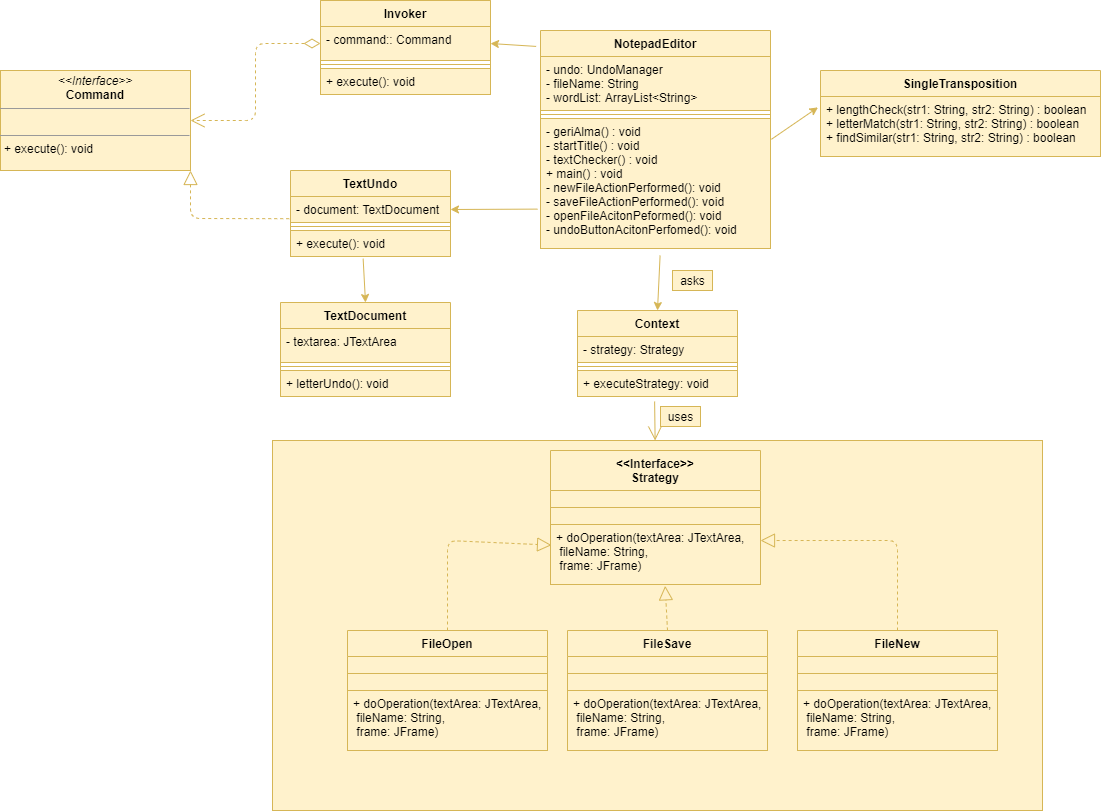

The diagram above was exported from draw.io. Its source (the exported page's mxGraphModel, read from the mxfile embedded in the PNG):
<mxGraphModel dx="1543" dy="-2220" grid="1" gridSize="10" guides="1" tooltips="1" connect="1" arrows="1" fold="1" page="1" pageScale="1" pageWidth="827" pageHeight="1169" math="0" shadow="0">
  <root>
    <mxCell id="0" />
    <mxCell id="1" parent="0" />
    <mxCell id="pantIfY-fFiFB0bp0D-6-206" style="edgeStyle=orthogonalEdgeStyle;rounded=0;orthogonalLoop=1;jettySize=auto;html=1;entryX=0.498;entryY=0.99;entryDx=0;entryDy=0;entryPerimeter=0;" edge="1" parent="1">
      <mxGeometry relative="1" as="geometry">
        <mxPoint x="2349.58" y="3639.3999999999996" as="targetPoint" />
        <Array as="points">
          <mxPoint x="1840" y="3770" />
          <mxPoint x="1840" y="3770" />
        </Array>
      </mxGeometry>
    </mxCell>
    <mxCell id="pantIfY-fFiFB0bp0D-6-254" style="edgeStyle=orthogonalEdgeStyle;rounded=0;orthogonalLoop=1;jettySize=auto;html=1;entryX=0.498;entryY=0.99;entryDx=0;entryDy=0;entryPerimeter=0;" edge="1" parent="1">
      <mxGeometry relative="1" as="geometry">
        <mxPoint x="2479.58" y="5019.4" as="targetPoint" />
        <Array as="points">
          <mxPoint x="1970" y="5150" />
          <mxPoint x="1970" y="5150" />
        </Array>
      </mxGeometry>
    </mxCell>
    <mxCell id="pantIfY-fFiFB0bp0D-6-255" value="NotepadEditor" style="swimlane;fontStyle=1;align=center;verticalAlign=top;childLayout=stackLayout;horizontal=1;startSize=26;horizontalStack=0;resizeParent=1;resizeParentMax=0;resizeLast=0;collapsible=1;marginBottom=0;shadow=0;fillColor=#fff2cc;strokeColor=#d6b656;" vertex="1" parent="1">
      <mxGeometry x="1880" y="4610" width="230" height="218" as="geometry" />
    </mxCell>
    <mxCell id="pantIfY-fFiFB0bp0D-6-256" value="-  undo: UndoManager&#10;- fileName: String&#10;- wordList: ArrayList&lt;String&gt;" style="text;strokeColor=#d6b656;fillColor=#fff2cc;align=left;verticalAlign=top;spacingLeft=4;spacingRight=4;overflow=hidden;rotatable=0;points=[[0,0.5],[1,0.5]];portConstraint=eastwest;shadow=0;" vertex="1" parent="pantIfY-fFiFB0bp0D-6-255">
      <mxGeometry y="26" width="230" height="54" as="geometry" />
    </mxCell>
    <mxCell id="pantIfY-fFiFB0bp0D-6-257" value="" style="line;strokeWidth=1;fillColor=#fff2cc;align=left;verticalAlign=middle;spacingTop=-1;spacingLeft=3;spacingRight=3;rotatable=0;labelPosition=right;points=[];portConstraint=eastwest;shadow=0;strokeColor=#d6b656;" vertex="1" parent="pantIfY-fFiFB0bp0D-6-255">
      <mxGeometry y="80" width="230" height="8" as="geometry" />
    </mxCell>
    <mxCell id="pantIfY-fFiFB0bp0D-6-258" value="- geriAlma() : void&#10;- startTitle() : void&#10;- textChecker() : void&#10;+ main() : void&#10;- newFileActionPerformed(): void&#10;- saveFileActionPerformed(): void&#10;- openFileAcitonPeformed(): void&#10;- undoButtonAcitonPerfomed(): void" style="text;strokeColor=#d6b656;fillColor=#fff2cc;align=left;verticalAlign=top;spacingLeft=4;spacingRight=4;overflow=hidden;rotatable=0;points=[[0,0.5],[1,0.5]];portConstraint=eastwest;shadow=0;" vertex="1" parent="pantIfY-fFiFB0bp0D-6-255">
      <mxGeometry y="88" width="230" height="130" as="geometry" />
    </mxCell>
    <mxCell id="pantIfY-fFiFB0bp0D-6-259" value="" style="rounded=0;whiteSpace=wrap;html=1;shadow=0;fillColor=#fff2cc;strokeColor=#d6b656;" vertex="1" parent="1">
      <mxGeometry x="1612" y="5020" width="770" height="370" as="geometry" />
    </mxCell>
    <mxCell id="pantIfY-fFiFB0bp0D-6-260" value="FileSave" style="swimlane;fontStyle=1;align=center;verticalAlign=top;childLayout=stackLayout;horizontal=1;startSize=26;horizontalStack=0;resizeParent=1;resizeParentMax=0;resizeLast=0;collapsible=1;marginBottom=0;shadow=0;fillColor=#fff2cc;strokeColor=#d6b656;" vertex="1" parent="1">
      <mxGeometry x="1907" y="5210" width="200" height="120" as="geometry" />
    </mxCell>
    <mxCell id="pantIfY-fFiFB0bp0D-6-261" value="" style="line;strokeWidth=1;fillColor=#fff2cc;align=left;verticalAlign=middle;spacingTop=-1;spacingLeft=3;spacingRight=3;rotatable=0;labelPosition=right;points=[];portConstraint=eastwest;shadow=0;strokeColor=#d6b656;" vertex="1" parent="pantIfY-fFiFB0bp0D-6-260">
      <mxGeometry y="26" width="200" height="34" as="geometry" />
    </mxCell>
    <mxCell id="pantIfY-fFiFB0bp0D-6-262" value="+ doOperation(textArea: JTextArea,&#10; fileName: String,&#10; frame: JFrame)" style="text;strokeColor=#d6b656;fillColor=#fff2cc;align=left;verticalAlign=top;spacingLeft=4;spacingRight=4;overflow=hidden;rotatable=0;points=[[0,0.5],[1,0.5]];portConstraint=eastwest;shadow=0;" vertex="1" parent="pantIfY-fFiFB0bp0D-6-260">
      <mxGeometry y="60" width="200" height="60" as="geometry" />
    </mxCell>
    <mxCell id="pantIfY-fFiFB0bp0D-6-263" value="FileNew" style="swimlane;fontStyle=1;align=center;verticalAlign=top;childLayout=stackLayout;horizontal=1;startSize=26;horizontalStack=0;resizeParent=1;resizeParentMax=0;resizeLast=0;collapsible=1;marginBottom=0;shadow=0;fillColor=#fff2cc;strokeColor=#d6b656;" vertex="1" parent="1">
      <mxGeometry x="2137" y="5210" width="200" height="120" as="geometry" />
    </mxCell>
    <mxCell id="pantIfY-fFiFB0bp0D-6-264" value="" style="line;strokeWidth=1;fillColor=#fff2cc;align=left;verticalAlign=middle;spacingTop=-1;spacingLeft=3;spacingRight=3;rotatable=0;labelPosition=right;points=[];portConstraint=eastwest;shadow=0;strokeColor=#d6b656;" vertex="1" parent="pantIfY-fFiFB0bp0D-6-263">
      <mxGeometry y="26" width="200" height="34" as="geometry" />
    </mxCell>
    <mxCell id="pantIfY-fFiFB0bp0D-6-265" value="+ doOperation(textArea: JTextArea,&#10; fileName: String,&#10; frame: JFrame)" style="text;strokeColor=#d6b656;fillColor=#fff2cc;align=left;verticalAlign=top;spacingLeft=4;spacingRight=4;overflow=hidden;rotatable=0;points=[[0,0.5],[1,0.5]];portConstraint=eastwest;shadow=0;" vertex="1" parent="pantIfY-fFiFB0bp0D-6-263">
      <mxGeometry y="60" width="200" height="60" as="geometry" />
    </mxCell>
    <mxCell id="pantIfY-fFiFB0bp0D-6-266" value="&lt;&lt;Interface&gt;&gt;&#10;Strategy" style="swimlane;fontStyle=1;align=center;verticalAlign=top;childLayout=stackLayout;horizontal=1;startSize=40;horizontalStack=0;resizeParent=1;resizeParentMax=0;resizeLast=0;collapsible=1;marginBottom=0;shadow=0;fillColor=#fff2cc;strokeColor=#d6b656;" vertex="1" parent="1">
      <mxGeometry x="1890" y="5030" width="210" height="134" as="geometry" />
    </mxCell>
    <mxCell id="pantIfY-fFiFB0bp0D-6-267" value="" style="line;strokeWidth=1;fillColor=#fff2cc;align=left;verticalAlign=middle;spacingTop=-1;spacingLeft=3;spacingRight=3;rotatable=0;labelPosition=right;points=[];portConstraint=eastwest;shadow=0;strokeColor=#d6b656;" vertex="1" parent="pantIfY-fFiFB0bp0D-6-266">
      <mxGeometry y="40" width="210" height="34" as="geometry" />
    </mxCell>
    <mxCell id="pantIfY-fFiFB0bp0D-6-268" value="+ doOperation(textArea: JTextArea,&#10; fileName: String,&#10; frame: JFrame)" style="text;strokeColor=#d6b656;fillColor=#fff2cc;align=left;verticalAlign=top;spacingLeft=4;spacingRight=4;overflow=hidden;rotatable=0;points=[[0,0.5],[1,0.5]];portConstraint=eastwest;shadow=0;" vertex="1" parent="pantIfY-fFiFB0bp0D-6-266">
      <mxGeometry y="74" width="210" height="60" as="geometry" />
    </mxCell>
    <mxCell id="pantIfY-fFiFB0bp0D-6-269" value="FileOpen" style="swimlane;fontStyle=1;align=center;verticalAlign=top;childLayout=stackLayout;horizontal=1;startSize=26;horizontalStack=0;resizeParent=1;resizeParentMax=0;resizeLast=0;collapsible=1;marginBottom=0;shadow=0;fillColor=#fff2cc;strokeColor=#d6b656;" vertex="1" parent="1">
      <mxGeometry x="1687" y="5210" width="200" height="120" as="geometry" />
    </mxCell>
    <mxCell id="pantIfY-fFiFB0bp0D-6-270" value="" style="line;strokeWidth=1;fillColor=#fff2cc;align=left;verticalAlign=middle;spacingTop=-1;spacingLeft=3;spacingRight=3;rotatable=0;labelPosition=right;points=[];portConstraint=eastwest;shadow=0;strokeColor=#d6b656;" vertex="1" parent="pantIfY-fFiFB0bp0D-6-269">
      <mxGeometry y="26" width="200" height="34" as="geometry" />
    </mxCell>
    <mxCell id="pantIfY-fFiFB0bp0D-6-271" value="+ doOperation(textArea: JTextArea,&#10; fileName: String,&#10; frame: JFrame)" style="text;strokeColor=#d6b656;fillColor=#fff2cc;align=left;verticalAlign=top;spacingLeft=4;spacingRight=4;overflow=hidden;rotatable=0;points=[[0,0.5],[1,0.5]];portConstraint=eastwest;shadow=0;" vertex="1" parent="pantIfY-fFiFB0bp0D-6-269">
      <mxGeometry y="60" width="200" height="60" as="geometry" />
    </mxCell>
    <mxCell id="pantIfY-fFiFB0bp0D-6-272" value="Context" style="swimlane;fontStyle=1;align=center;verticalAlign=top;childLayout=stackLayout;horizontal=1;startSize=26;horizontalStack=0;resizeParent=1;resizeParentMax=0;resizeLast=0;collapsible=1;marginBottom=0;shadow=0;fillColor=#fff2cc;strokeColor=#d6b656;" vertex="1" parent="1">
      <mxGeometry x="1917" y="4890" width="160" height="86" as="geometry" />
    </mxCell>
    <mxCell id="pantIfY-fFiFB0bp0D-6-273" value="- strategy: Strategy" style="text;strokeColor=#d6b656;fillColor=#fff2cc;align=left;verticalAlign=top;spacingLeft=4;spacingRight=4;overflow=hidden;rotatable=0;points=[[0,0.5],[1,0.5]];portConstraint=eastwest;shadow=0;" vertex="1" parent="pantIfY-fFiFB0bp0D-6-272">
      <mxGeometry y="26" width="160" height="26" as="geometry" />
    </mxCell>
    <mxCell id="pantIfY-fFiFB0bp0D-6-274" value="" style="line;strokeWidth=1;fillColor=#fff2cc;align=left;verticalAlign=middle;spacingTop=-1;spacingLeft=3;spacingRight=3;rotatable=0;labelPosition=right;points=[];portConstraint=eastwest;shadow=0;strokeColor=#d6b656;" vertex="1" parent="pantIfY-fFiFB0bp0D-6-272">
      <mxGeometry y="52" width="160" height="8" as="geometry" />
    </mxCell>
    <mxCell id="pantIfY-fFiFB0bp0D-6-275" value="+ executeStrategy: void" style="text;strokeColor=#d6b656;fillColor=#fff2cc;align=left;verticalAlign=top;spacingLeft=4;spacingRight=4;overflow=hidden;rotatable=0;points=[[0,0.5],[1,0.5]];portConstraint=eastwest;shadow=0;" vertex="1" parent="pantIfY-fFiFB0bp0D-6-272">
      <mxGeometry y="60" width="160" height="26" as="geometry" />
    </mxCell>
    <mxCell id="pantIfY-fFiFB0bp0D-6-276" value="" style="endArrow=open;endFill=1;endSize=12;html=1;exitX=0.482;exitY=1.19;exitDx=0;exitDy=0;exitPerimeter=0;shadow=0;fillColor=#fff2cc;strokeColor=#d6b656;" edge="1" parent="1" source="pantIfY-fFiFB0bp0D-6-275" target="pantIfY-fFiFB0bp0D-6-259">
      <mxGeometry width="160" relative="1" as="geometry">
        <mxPoint x="1770" y="5060" as="sourcePoint" />
        <mxPoint x="1930" y="5060" as="targetPoint" />
      </mxGeometry>
    </mxCell>
    <mxCell id="pantIfY-fFiFB0bp0D-6-277" value="uses" style="text;html=1;align=center;verticalAlign=middle;resizable=0;points=[];autosize=1;shadow=0;fillColor=#fff2cc;strokeColor=#d6b656;" vertex="1" parent="1">
      <mxGeometry x="2000" y="4986" width="40" height="20" as="geometry" />
    </mxCell>
    <mxCell id="pantIfY-fFiFB0bp0D-6-278" value="" style="endArrow=classic;html=1;exitX=0.52;exitY=1.054;exitDx=0;exitDy=0;exitPerimeter=0;entryX=0.5;entryY=0;entryDx=0;entryDy=0;shadow=0;fillColor=#fff2cc;strokeColor=#d6b656;" edge="1" parent="1" source="pantIfY-fFiFB0bp0D-6-258" target="pantIfY-fFiFB0bp0D-6-272">
      <mxGeometry width="50" height="50" relative="1" as="geometry">
        <mxPoint x="1720" y="5040" as="sourcePoint" />
        <mxPoint x="1770" y="4990" as="targetPoint" />
      </mxGeometry>
    </mxCell>
    <mxCell id="pantIfY-fFiFB0bp0D-6-279" value="asks" style="text;html=1;align=center;verticalAlign=middle;resizable=0;points=[];autosize=1;shadow=0;fillColor=#fff2cc;strokeColor=#d6b656;" vertex="1" parent="1">
      <mxGeometry x="2012" y="4850" width="40" height="20" as="geometry" />
    </mxCell>
    <mxCell id="pantIfY-fFiFB0bp0D-6-280" value="" style="endArrow=block;dashed=1;endFill=0;endSize=12;html=1;exitX=0.5;exitY=0;exitDx=0;exitDy=0;entryX=1;entryY=0.267;entryDx=0;entryDy=0;entryPerimeter=0;shadow=0;fillColor=#fff2cc;strokeColor=#d6b656;" edge="1" parent="1" source="pantIfY-fFiFB0bp0D-6-263" target="pantIfY-fFiFB0bp0D-6-268">
      <mxGeometry width="160" relative="1" as="geometry">
        <mxPoint x="2190" y="5170" as="sourcePoint" />
        <mxPoint x="2350" y="5170" as="targetPoint" />
        <Array as="points">
          <mxPoint x="2237" y="5120" />
        </Array>
      </mxGeometry>
    </mxCell>
    <mxCell id="pantIfY-fFiFB0bp0D-6-281" value="" style="endArrow=block;dashed=1;endFill=0;endSize=12;html=1;exitX=0.5;exitY=0;exitDx=0;exitDy=0;entryX=0.546;entryY=1.022;entryDx=0;entryDy=0;entryPerimeter=0;shadow=0;fillColor=#fff2cc;strokeColor=#d6b656;" edge="1" parent="1" source="pantIfY-fFiFB0bp0D-6-260" target="pantIfY-fFiFB0bp0D-6-268">
      <mxGeometry width="160" relative="1" as="geometry">
        <mxPoint x="2050" y="5180" as="sourcePoint" />
        <mxPoint x="2210" y="5180" as="targetPoint" />
      </mxGeometry>
    </mxCell>
    <mxCell id="pantIfY-fFiFB0bp0D-6-282" value="" style="endArrow=block;dashed=1;endFill=0;endSize=12;html=1;exitX=0.5;exitY=0;exitDx=0;exitDy=0;entryX=0.005;entryY=0.344;entryDx=0;entryDy=0;entryPerimeter=0;shadow=0;fillColor=#fff2cc;strokeColor=#d6b656;" edge="1" parent="1" source="pantIfY-fFiFB0bp0D-6-269" target="pantIfY-fFiFB0bp0D-6-268">
      <mxGeometry width="160" relative="1" as="geometry">
        <mxPoint x="2247" y="5220" as="sourcePoint" />
        <mxPoint x="1850" y="5050" as="targetPoint" />
        <Array as="points">
          <mxPoint x="1787" y="5120" />
        </Array>
      </mxGeometry>
    </mxCell>
    <mxCell id="pantIfY-fFiFB0bp0D-6-283" value="" style="endArrow=block;dashed=1;endFill=0;endSize=12;html=1;entryX=1;entryY=1;entryDx=0;entryDy=0;exitX=-0.008;exitY=0.854;exitDx=0;exitDy=0;exitPerimeter=0;shadow=0;fillColor=#fff2cc;strokeColor=#d6b656;" edge="1" parent="1" source="pantIfY-fFiFB0bp0D-6-285" target="pantIfY-fFiFB0bp0D-6-288">
      <mxGeometry width="160" relative="1" as="geometry">
        <mxPoint x="1489" y="4887" as="sourcePoint" />
        <mxPoint x="1514.94" y="4749.67" as="targetPoint" />
        <Array as="points">
          <mxPoint x="1530" y="4798" />
        </Array>
      </mxGeometry>
    </mxCell>
    <mxCell id="pantIfY-fFiFB0bp0D-6-284" value="TextUndo" style="swimlane;fontStyle=1;align=center;verticalAlign=top;childLayout=stackLayout;horizontal=1;startSize=26;horizontalStack=0;resizeParent=1;resizeParentMax=0;resizeLast=0;collapsible=1;marginBottom=0;shadow=0;fillColor=#fff2cc;strokeColor=#d6b656;" vertex="1" parent="1">
      <mxGeometry x="1630" y="4750" width="160" height="86" as="geometry" />
    </mxCell>
    <mxCell id="pantIfY-fFiFB0bp0D-6-285" value="- document: TextDocument" style="text;strokeColor=#d6b656;fillColor=#fff2cc;align=left;verticalAlign=top;spacingLeft=4;spacingRight=4;overflow=hidden;rotatable=0;points=[[0,0.5],[1,0.5]];portConstraint=eastwest;shadow=0;" vertex="1" parent="pantIfY-fFiFB0bp0D-6-284">
      <mxGeometry y="26" width="160" height="26" as="geometry" />
    </mxCell>
    <mxCell id="pantIfY-fFiFB0bp0D-6-286" value="" style="line;strokeWidth=1;fillColor=#fff2cc;align=left;verticalAlign=middle;spacingTop=-1;spacingLeft=3;spacingRight=3;rotatable=0;labelPosition=right;points=[];portConstraint=eastwest;shadow=0;strokeColor=#d6b656;" vertex="1" parent="pantIfY-fFiFB0bp0D-6-284">
      <mxGeometry y="52" width="160" height="8" as="geometry" />
    </mxCell>
    <mxCell id="pantIfY-fFiFB0bp0D-6-287" value="+ execute(): void" style="text;strokeColor=#d6b656;fillColor=#fff2cc;align=left;verticalAlign=top;spacingLeft=4;spacingRight=4;overflow=hidden;rotatable=0;points=[[0,0.5],[1,0.5]];portConstraint=eastwest;shadow=0;" vertex="1" parent="pantIfY-fFiFB0bp0D-6-284">
      <mxGeometry y="60" width="160" height="26" as="geometry" />
    </mxCell>
    <mxCell id="pantIfY-fFiFB0bp0D-6-288" value="&lt;p style=&quot;margin: 0px ; margin-top: 4px ; text-align: center&quot;&gt;&lt;i&gt;&amp;lt;&amp;lt;Interface&amp;gt;&amp;gt;&lt;/i&gt;&lt;br&gt;&lt;b&gt;Command&lt;/b&gt;&lt;/p&gt;&lt;hr size=&quot;1&quot;&gt;&lt;p style=&quot;margin: 0px ; margin-left: 4px&quot;&gt;&lt;br&gt;&lt;/p&gt;&lt;hr size=&quot;1&quot;&gt;&lt;p style=&quot;margin: 0px ; margin-left: 4px&quot;&gt;+ execute(): void&lt;/p&gt;" style="verticalAlign=top;align=left;overflow=fill;fontSize=12;fontFamily=Helvetica;html=1;shadow=0;fillColor=#fff2cc;strokeColor=#d6b656;" vertex="1" parent="1">
      <mxGeometry x="1340" y="4650" width="190" height="100" as="geometry" />
    </mxCell>
    <mxCell id="pantIfY-fFiFB0bp0D-6-289" value="TextDocument" style="swimlane;fontStyle=1;align=center;verticalAlign=top;childLayout=stackLayout;horizontal=1;startSize=26;horizontalStack=0;resizeParent=1;resizeParentMax=0;resizeLast=0;collapsible=1;marginBottom=0;shadow=0;fillColor=#fff2cc;strokeColor=#d6b656;" vertex="1" parent="1">
      <mxGeometry x="1620" y="4882" width="170" height="94" as="geometry" />
    </mxCell>
    <mxCell id="pantIfY-fFiFB0bp0D-6-290" value="- textarea: JTextArea" style="text;strokeColor=#d6b656;fillColor=#fff2cc;align=left;verticalAlign=top;spacingLeft=4;spacingRight=4;overflow=hidden;rotatable=0;points=[[0,0.5],[1,0.5]];portConstraint=eastwest;shadow=0;" vertex="1" parent="pantIfY-fFiFB0bp0D-6-289">
      <mxGeometry y="26" width="170" height="34" as="geometry" />
    </mxCell>
    <mxCell id="pantIfY-fFiFB0bp0D-6-291" value="" style="line;strokeWidth=1;fillColor=#fff2cc;align=left;verticalAlign=middle;spacingTop=-1;spacingLeft=3;spacingRight=3;rotatable=0;labelPosition=right;points=[];portConstraint=eastwest;shadow=0;strokeColor=#d6b656;" vertex="1" parent="pantIfY-fFiFB0bp0D-6-289">
      <mxGeometry y="60" width="170" height="8" as="geometry" />
    </mxCell>
    <mxCell id="pantIfY-fFiFB0bp0D-6-292" value="+ letterUndo(): void" style="text;strokeColor=#d6b656;fillColor=#fff2cc;align=left;verticalAlign=top;spacingLeft=4;spacingRight=4;overflow=hidden;rotatable=0;points=[[0,0.5],[1,0.5]];portConstraint=eastwest;shadow=0;" vertex="1" parent="pantIfY-fFiFB0bp0D-6-289">
      <mxGeometry y="68" width="170" height="26" as="geometry" />
    </mxCell>
    <mxCell id="pantIfY-fFiFB0bp0D-6-293" value="Invoker" style="swimlane;fontStyle=1;align=center;verticalAlign=top;childLayout=stackLayout;horizontal=1;startSize=26;horizontalStack=0;resizeParent=1;resizeParentMax=0;resizeLast=0;collapsible=1;marginBottom=0;shadow=0;fillColor=#fff2cc;strokeColor=#d6b656;" vertex="1" parent="1">
      <mxGeometry x="1660" y="4580" width="170" height="94" as="geometry" />
    </mxCell>
    <mxCell id="pantIfY-fFiFB0bp0D-6-294" value="- command:: Command" style="text;strokeColor=#d6b656;fillColor=#fff2cc;align=left;verticalAlign=top;spacingLeft=4;spacingRight=4;overflow=hidden;rotatable=0;points=[[0,0.5],[1,0.5]];portConstraint=eastwest;shadow=0;" vertex="1" parent="pantIfY-fFiFB0bp0D-6-293">
      <mxGeometry y="26" width="170" height="34" as="geometry" />
    </mxCell>
    <mxCell id="pantIfY-fFiFB0bp0D-6-295" value="" style="line;strokeWidth=1;fillColor=#fff2cc;align=left;verticalAlign=middle;spacingTop=-1;spacingLeft=3;spacingRight=3;rotatable=0;labelPosition=right;points=[];portConstraint=eastwest;shadow=0;strokeColor=#d6b656;" vertex="1" parent="pantIfY-fFiFB0bp0D-6-293">
      <mxGeometry y="60" width="170" height="8" as="geometry" />
    </mxCell>
    <mxCell id="pantIfY-fFiFB0bp0D-6-296" value="+ execute(): void" style="text;strokeColor=#d6b656;fillColor=#fff2cc;align=left;verticalAlign=top;spacingLeft=4;spacingRight=4;overflow=hidden;rotatable=0;points=[[0,0.5],[1,0.5]];portConstraint=eastwest;shadow=0;" vertex="1" parent="pantIfY-fFiFB0bp0D-6-293">
      <mxGeometry y="68" width="170" height="26" as="geometry" />
    </mxCell>
    <mxCell id="pantIfY-fFiFB0bp0D-6-297" value="" style="endArrow=open;html=1;endSize=12;startArrow=diamondThin;startSize=14;startFill=0;edgeStyle=orthogonalEdgeStyle;align=left;verticalAlign=bottom;dashed=1;exitX=0;exitY=0.5;exitDx=0;exitDy=0;entryX=1;entryY=0.5;entryDx=0;entryDy=0;shadow=0;fillColor=#fff2cc;strokeColor=#d6b656;" edge="1" parent="1" source="pantIfY-fFiFB0bp0D-6-294" target="pantIfY-fFiFB0bp0D-6-288">
      <mxGeometry x="-0.5675" y="-34" relative="1" as="geometry">
        <mxPoint x="1570" y="4787" as="sourcePoint" />
        <mxPoint x="1730" y="4787" as="targetPoint" />
        <mxPoint as="offset" />
      </mxGeometry>
    </mxCell>
    <mxCell id="pantIfY-fFiFB0bp0D-6-298" value="" style="endArrow=classic;html=1;entryX=0.5;entryY=0;entryDx=0;entryDy=0;exitX=0.454;exitY=1.085;exitDx=0;exitDy=0;exitPerimeter=0;shadow=0;fillColor=#fff2cc;strokeColor=#d6b656;" edge="1" parent="1" source="pantIfY-fFiFB0bp0D-6-287" target="pantIfY-fFiFB0bp0D-6-289">
      <mxGeometry width="50" height="50" relative="1" as="geometry">
        <mxPoint x="1680" y="4830" as="sourcePoint" />
        <mxPoint x="1100" y="4967" as="targetPoint" />
      </mxGeometry>
    </mxCell>
    <mxCell id="pantIfY-fFiFB0bp0D-6-299" value="" style="endArrow=classic;html=1;exitX=-0.019;exitY=0.073;exitDx=0;exitDy=0;exitPerimeter=0;entryX=1;entryY=0.5;entryDx=0;entryDy=0;shadow=0;fillColor=#fff2cc;strokeColor=#d6b656;" edge="1" parent="1" source="pantIfY-fFiFB0bp0D-6-255" target="pantIfY-fFiFB0bp0D-6-294">
      <mxGeometry width="50" height="50" relative="1" as="geometry">
        <mxPoint x="1385" y="4846" as="sourcePoint" />
        <mxPoint x="1830" y="4623" as="targetPoint" />
      </mxGeometry>
    </mxCell>
    <mxCell id="pantIfY-fFiFB0bp0D-6-300" value="" style="endArrow=classic;html=1;entryX=1;entryY=0.5;entryDx=0;entryDy=0;exitX=-0.013;exitY=0.697;exitDx=0;exitDy=0;exitPerimeter=0;shadow=0;fillColor=#fff2cc;strokeColor=#d6b656;" edge="1" parent="1" source="pantIfY-fFiFB0bp0D-6-258" target="pantIfY-fFiFB0bp0D-6-285">
      <mxGeometry width="50" height="50" relative="1" as="geometry">
        <mxPoint x="1890" y="4673" as="sourcePoint" />
        <mxPoint x="1800" y="4670" as="targetPoint" />
      </mxGeometry>
    </mxCell>
    <mxCell id="pantIfY-fFiFB0bp0D-6-301" value="SingleTransposition" style="swimlane;fontStyle=1;align=center;verticalAlign=top;childLayout=stackLayout;horizontal=1;startSize=26;horizontalStack=0;resizeParent=1;resizeParentMax=0;resizeLast=0;collapsible=1;marginBottom=0;shadow=0;fillColor=#fff2cc;strokeColor=#d6b656;" vertex="1" parent="1">
      <mxGeometry x="2160" y="4650" width="280" height="86" as="geometry" />
    </mxCell>
    <mxCell id="pantIfY-fFiFB0bp0D-6-303" value="+ lengthCheck(str1: String, str2: String) : boolean&#10;+ letterMatch(str1: String, str2: String) : boolean&#10;+ findSimilar(str1: String, str2: String) : boolean" style="text;strokeColor=#d6b656;fillColor=#fff2cc;align=left;verticalAlign=top;spacingLeft=4;spacingRight=4;overflow=hidden;rotatable=0;points=[[0,0.5],[1,0.5]];portConstraint=eastwest;shadow=0;" vertex="1" parent="pantIfY-fFiFB0bp0D-6-301">
      <mxGeometry y="26" width="280" height="60" as="geometry" />
    </mxCell>
    <mxCell id="pantIfY-fFiFB0bp0D-6-304" value="" style="endArrow=classic;html=1;entryX=-0.009;entryY=0.181;entryDx=0;entryDy=0;entryPerimeter=0;exitX=1.004;exitY=0.16;exitDx=0;exitDy=0;exitPerimeter=0;shadow=0;fillColor=#fff2cc;strokeColor=#d6b656;" edge="1" parent="1" source="pantIfY-fFiFB0bp0D-6-258" target="pantIfY-fFiFB0bp0D-6-303">
      <mxGeometry width="50" height="50" relative="1" as="geometry">
        <mxPoint x="2121.14" y="4720" as="sourcePoint" />
        <mxPoint x="2270" y="4860" as="targetPoint" />
      </mxGeometry>
    </mxCell>
    <mxCell id="pantIfY-fFiFB0bp0D-6-305" value="Invoker" style="swimlane;fontStyle=1;align=center;verticalAlign=top;childLayout=stackLayout;horizontal=1;startSize=26;horizontalStack=0;resizeParent=1;resizeParentMax=0;resizeLast=0;collapsible=1;marginBottom=0;shadow=0;fillColor=#fff2cc;strokeColor=#d6b656;" vertex="1" parent="1">
      <mxGeometry x="1660" y="4580" width="170" height="94" as="geometry" />
    </mxCell>
    <mxCell id="pantIfY-fFiFB0bp0D-6-306" value="- command:: Command" style="text;strokeColor=#d6b656;fillColor=#fff2cc;align=left;verticalAlign=top;spacingLeft=4;spacingRight=4;overflow=hidden;rotatable=0;points=[[0,0.5],[1,0.5]];portConstraint=eastwest;shadow=0;" vertex="1" parent="pantIfY-fFiFB0bp0D-6-305">
      <mxGeometry y="26" width="170" height="34" as="geometry" />
    </mxCell>
    <mxCell id="pantIfY-fFiFB0bp0D-6-307" value="" style="line;strokeWidth=1;fillColor=#fff2cc;align=left;verticalAlign=middle;spacingTop=-1;spacingLeft=3;spacingRight=3;rotatable=0;labelPosition=right;points=[];portConstraint=eastwest;shadow=0;strokeColor=#d6b656;" vertex="1" parent="pantIfY-fFiFB0bp0D-6-305">
      <mxGeometry y="60" width="170" height="8" as="geometry" />
    </mxCell>
    <mxCell id="pantIfY-fFiFB0bp0D-6-308" value="+ execute(): void" style="text;strokeColor=#d6b656;fillColor=#fff2cc;align=left;verticalAlign=top;spacingLeft=4;spacingRight=4;overflow=hidden;rotatable=0;points=[[0,0.5],[1,0.5]];portConstraint=eastwest;shadow=0;" vertex="1" parent="pantIfY-fFiFB0bp0D-6-305">
      <mxGeometry y="68" width="170" height="26" as="geometry" />
    </mxCell>
  </root>
</mxGraphModel>